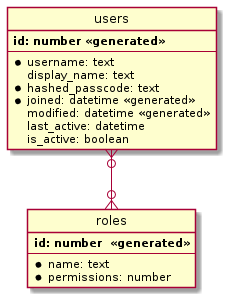

The diagram above was rendered by PlantUML. Its source (embedded in the PNG):
@startuml db_users

' hide the spot
hide circle

' avoid problems with angled crows feet
skinparam linetype ortho

class users {
    **id: number <<generated>>**
    --
    *username: text
    display_name: text
    *hashed_passcode: text
    *joined: datetime <<generated>>
    modified: datetime <<generated>>
    last_active: datetime
    is_active: boolean
}

class roles {
    **id: number  <<generated>>**
    --
    *name: text
    *permissions: number
}

users }o--o{ roles

@enduml